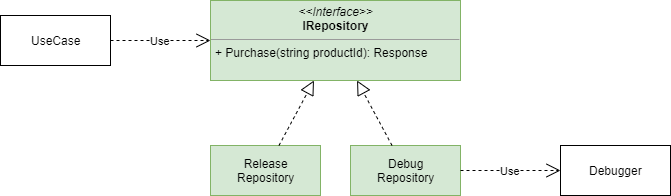

The diagram above was exported from draw.io. Its source (the exported page's mxGraphModel, read from the mxfile embedded in the PNG):
<mxGraphModel dx="1360" dy="753" grid="1" gridSize="10" guides="1" tooltips="1" connect="1" arrows="1" fold="1" page="1" pageScale="1" pageWidth="827" pageHeight="1169" math="0" shadow="0">
  <root>
    <mxCell id="0" />
    <mxCell id="1" parent="0" />
    <mxCell id="efaVBlJATl3NqQXZ9ibj-1" value="&lt;p style=&quot;margin: 0px ; margin-top: 4px ; text-align: center&quot;&gt;&lt;i&gt;&amp;lt;&amp;lt;Interface&amp;gt;&amp;gt;&lt;/i&gt;&lt;br&gt;&lt;b&gt;IRepository&lt;/b&gt;&lt;/p&gt;&lt;hr size=&quot;1&quot;&gt;&lt;p style=&quot;margin: 0px ; margin-left: 4px&quot;&gt;&lt;/p&gt;&lt;p style=&quot;margin: 0px ; margin-left: 4px&quot;&gt;+ Purchase(string productId): Response&lt;br&gt;&lt;br&gt;&lt;/p&gt;" style="verticalAlign=top;align=left;overflow=fill;fontSize=12;fontFamily=Helvetica;html=1;fillColor=#d5e8d4;strokeColor=#82b366;" vertex="1" parent="1">
      <mxGeometry x="270" y="75" width="250" height="80" as="geometry" />
    </mxCell>
    <mxCell id="efaVBlJATl3NqQXZ9ibj-2" value="Release&lt;br&gt;Repository" style="html=1;fillColor=#d5e8d4;strokeColor=#82b366;" vertex="1" parent="1">
      <mxGeometry x="270" y="220" width="110" height="50" as="geometry" />
    </mxCell>
    <mxCell id="efaVBlJATl3NqQXZ9ibj-3" value="Debug&lt;br&gt;Repository" style="html=1;fillColor=#d5e8d4;strokeColor=#82b366;" vertex="1" parent="1">
      <mxGeometry x="410" y="220" width="110" height="50" as="geometry" />
    </mxCell>
    <mxCell id="efaVBlJATl3NqQXZ9ibj-4" value="UseCase" style="html=1;" vertex="1" parent="1">
      <mxGeometry x="60" y="90" width="110" height="50" as="geometry" />
    </mxCell>
    <mxCell id="efaVBlJATl3NqQXZ9ibj-5" value="Debugger" style="html=1;" vertex="1" parent="1">
      <mxGeometry x="620" y="220" width="110" height="50" as="geometry" />
    </mxCell>
    <mxCell id="efaVBlJATl3NqQXZ9ibj-8" value="" style="endArrow=block;dashed=1;endFill=0;endSize=12;html=1;" edge="1" parent="1" source="efaVBlJATl3NqQXZ9ibj-3" target="efaVBlJATl3NqQXZ9ibj-1">
      <mxGeometry width="160" relative="1" as="geometry">
        <mxPoint x="110" y="530" as="sourcePoint" />
        <mxPoint x="270" y="530" as="targetPoint" />
      </mxGeometry>
    </mxCell>
    <mxCell id="efaVBlJATl3NqQXZ9ibj-9" value="" style="endArrow=block;dashed=1;endFill=0;endSize=12;html=1;" edge="1" parent="1" source="efaVBlJATl3NqQXZ9ibj-2" target="efaVBlJATl3NqQXZ9ibj-1">
      <mxGeometry width="160" relative="1" as="geometry">
        <mxPoint x="120" y="540" as="sourcePoint" />
        <mxPoint x="280" y="540" as="targetPoint" />
      </mxGeometry>
    </mxCell>
    <mxCell id="efaVBlJATl3NqQXZ9ibj-10" value="Use" style="endArrow=open;endSize=12;dashed=1;html=1;" edge="1" parent="1" source="efaVBlJATl3NqQXZ9ibj-4" target="efaVBlJATl3NqQXZ9ibj-1">
      <mxGeometry width="160" relative="1" as="geometry">
        <mxPoint x="280" y="80" as="sourcePoint" />
        <mxPoint x="440" y="80" as="targetPoint" />
      </mxGeometry>
    </mxCell>
    <mxCell id="efaVBlJATl3NqQXZ9ibj-11" value="Use" style="endArrow=open;endSize=12;dashed=1;html=1;" edge="1" parent="1" source="efaVBlJATl3NqQXZ9ibj-3" target="efaVBlJATl3NqQXZ9ibj-5">
      <mxGeometry width="160" relative="1" as="geometry">
        <mxPoint x="640" y="300" as="sourcePoint" />
        <mxPoint x="800" y="300" as="targetPoint" />
      </mxGeometry>
    </mxCell>
  </root>
</mxGraphModel>